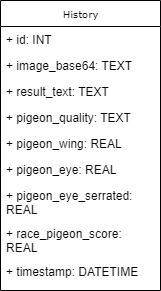

The diagram above was exported from draw.io. Its source (the exported page's mxGraphModel, read from the mxfile embedded in the PNG):
<mxGraphModel dx="794" dy="492" grid="1" gridSize="10" guides="1" tooltips="1" connect="1" arrows="1" fold="1" page="1" pageScale="1" pageWidth="850" pageHeight="1100" background="none" math="0" shadow="0">
  <root>
    <mxCell id="0" />
    <mxCell id="1" parent="0" />
    <mxCell id="17acba5748e5396b-2" value="History" style="swimlane;html=1;fontStyle=0;childLayout=stackLayout;horizontal=1;startSize=26;fillColor=none;horizontalStack=0;resizeParent=1;resizeLast=0;collapsible=1;marginBottom=0;swimlaneFillColor=#ffffff;rounded=0;shadow=0;comic=0;labelBackgroundColor=none;strokeWidth=1;fontFamily=Verdana;fontSize=10;align=center;" parent="1" vertex="1">
      <mxGeometry x="270" y="230" width="160" height="290" as="geometry" />
    </mxCell>
    <mxCell id="17acba5748e5396b-3" value="+ id: INT" style="text;html=1;strokeColor=none;fillColor=none;align=left;verticalAlign=top;spacingLeft=4;spacingRight=4;whiteSpace=wrap;overflow=hidden;rotatable=0;points=[[0,0.5],[1,0.5]];portConstraint=eastwest;" parent="17acba5748e5396b-2" vertex="1">
      <mxGeometry y="26" width="160" height="26" as="geometry" />
    </mxCell>
    <mxCell id="17acba5748e5396b-4" value="+ image_base64: TEXT" style="text;html=1;strokeColor=none;fillColor=none;align=left;verticalAlign=top;spacingLeft=4;spacingRight=4;whiteSpace=wrap;overflow=hidden;rotatable=0;points=[[0,0.5],[1,0.5]];portConstraint=eastwest;" parent="17acba5748e5396b-2" vertex="1">
      <mxGeometry y="52" width="160" height="26" as="geometry" />
    </mxCell>
    <mxCell id="17acba5748e5396b-6" value="+ result_text: TEXT" style="text;html=1;strokeColor=none;fillColor=none;align=left;verticalAlign=top;spacingLeft=4;spacingRight=4;whiteSpace=wrap;overflow=hidden;rotatable=0;points=[[0,0.5],[1,0.5]];portConstraint=eastwest;" parent="17acba5748e5396b-2" vertex="1">
      <mxGeometry y="78" width="160" height="26" as="geometry" />
    </mxCell>
    <mxCell id="17acba5748e5396b-9" value="+ pigeon_quality: TEXT" style="text;html=1;strokeColor=none;fillColor=none;align=left;verticalAlign=top;spacingLeft=4;spacingRight=4;whiteSpace=wrap;overflow=hidden;rotatable=0;points=[[0,0.5],[1,0.5]];portConstraint=eastwest;" parent="17acba5748e5396b-2" vertex="1">
      <mxGeometry y="104" width="160" height="26" as="geometry" />
    </mxCell>
    <mxCell id="17acba5748e5396b-10" value="+ pigeon_wing: REAL" style="text;html=1;strokeColor=none;fillColor=none;align=left;verticalAlign=top;spacingLeft=4;spacingRight=4;whiteSpace=wrap;overflow=hidden;rotatable=0;points=[[0,0.5],[1,0.5]];portConstraint=eastwest;" parent="17acba5748e5396b-2" vertex="1">
      <mxGeometry y="130" width="160" height="26" as="geometry" />
    </mxCell>
    <mxCell id="17acba5748e5396b-8" value="+ pigeon_eye: REAL" style="text;html=1;strokeColor=none;fillColor=none;align=left;verticalAlign=top;spacingLeft=4;spacingRight=4;whiteSpace=wrap;overflow=hidden;rotatable=0;points=[[0,0.5],[1,0.5]];portConstraint=eastwest;" parent="17acba5748e5396b-2" vertex="1">
      <mxGeometry y="156" width="160" height="26" as="geometry" />
    </mxCell>
    <mxCell id="83Njd8XPRppeM8VrtZu--1" value="+ pigeon_eye_serrated: REAL" style="text;html=1;strokeColor=none;fillColor=none;align=left;verticalAlign=top;spacingLeft=4;spacingRight=4;whiteSpace=wrap;overflow=hidden;rotatable=0;points=[[0,0.5],[1,0.5]];portConstraint=eastwest;" vertex="1" parent="17acba5748e5396b-2">
      <mxGeometry y="182" width="160" height="38" as="geometry" />
    </mxCell>
    <mxCell id="83Njd8XPRppeM8VrtZu--2" value="+ race_pigeon_score: REAL" style="text;html=1;strokeColor=none;fillColor=none;align=left;verticalAlign=top;spacingLeft=4;spacingRight=4;whiteSpace=wrap;overflow=hidden;rotatable=0;points=[[0,0.5],[1,0.5]];portConstraint=eastwest;" vertex="1" parent="17acba5748e5396b-2">
      <mxGeometry y="220" width="160" height="38" as="geometry" />
    </mxCell>
    <mxCell id="83Njd8XPRppeM8VrtZu--3" value="+ timestamp: DATETIME" style="text;html=1;strokeColor=none;fillColor=none;align=left;verticalAlign=top;spacingLeft=4;spacingRight=4;whiteSpace=wrap;overflow=hidden;rotatable=0;points=[[0,0.5],[1,0.5]];portConstraint=eastwest;" vertex="1" parent="17acba5748e5396b-2">
      <mxGeometry y="258" width="160" height="22" as="geometry" />
    </mxCell>
  </root>
</mxGraphModel>